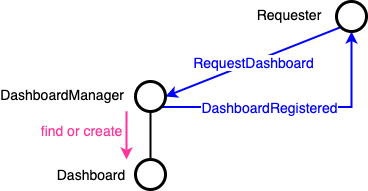

The diagram above was exported from draw.io. Its source (the exported page's mxGraphModel, read from the mxfile embedded in the PNG):
<mxGraphModel dx="1186" dy="741" grid="1" gridSize="10" guides="1" tooltips="1" connect="1" arrows="1" fold="1" page="1" pageScale="1" pageWidth="827" pageHeight="1169" math="0" shadow="0">
  <root>
    <mxCell id="0" />
    <mxCell id="1" parent="0" />
    <mxCell id="2" value="&lt;font style=&quot;font-size: 14px&quot;&gt;DashboardManager&lt;/font&gt;" style="text;html=1;strokeColor=none;fillColor=none;align=center;verticalAlign=middle;whiteSpace=wrap;rounded=0;" vertex="1" parent="1">
      <mxGeometry x="78" y="143" width="40" height="20" as="geometry" />
    </mxCell>
    <mxCell id="3" value="&lt;font style=&quot;font-size: 14px&quot;&gt;Dashboard&lt;br&gt;&lt;/font&gt;" style="text;html=1;strokeColor=none;fillColor=none;align=center;verticalAlign=middle;whiteSpace=wrap;rounded=0;" vertex="1" parent="1">
      <mxGeometry x="107" y="223" width="40" height="20" as="geometry" />
    </mxCell>
    <mxCell id="4" value="" style="endArrow=none;html=1;strokeWidth=2;entryX=0.5;entryY=1;entryDx=0;entryDy=0;exitX=0.5;exitY=0;exitDx=0;exitDy=0;" edge="1" source="14" target="13" parent="1">
      <mxGeometry width="50" height="50" relative="1" as="geometry">
        <mxPoint x="177" y="380" as="sourcePoint" />
        <mxPoint x="227" y="330" as="targetPoint" />
      </mxGeometry>
    </mxCell>
    <mxCell id="5" value="" style="endArrow=classic;html=1;strokeColor=#0000FF;strokeWidth=2;exitX=0;exitY=1;exitDx=0;exitDy=0;entryX=1;entryY=0.5;entryDx=0;entryDy=0;" edge="1" source="12" target="13" parent="1">
      <mxGeometry relative="1" as="geometry">
        <mxPoint x="201" y="450" as="sourcePoint" />
        <mxPoint x="467" y="450" as="targetPoint" />
      </mxGeometry>
    </mxCell>
    <mxCell id="6" value="&lt;font style=&quot;font-size: 14px&quot; color=&quot;#0000ff&quot;&gt;RequestDashboard&lt;/font&gt;" style="edgeLabel;resizable=0;html=1;align=center;verticalAlign=middle;spacingLeft=0;" connectable="0" vertex="1" parent="5">
      <mxGeometry relative="1" as="geometry" />
    </mxCell>
    <mxCell id="7" value="" style="endArrow=classic;html=1;strokeColor=#0000FF;strokeWidth=2;entryX=0.5;entryY=1;entryDx=0;entryDy=0;edgeStyle=orthogonalEdgeStyle;exitX=1;exitY=1;exitDx=0;exitDy=0;rounded=0;" edge="1" source="13" target="12" parent="1">
      <mxGeometry relative="1" as="geometry">
        <mxPoint x="387" y="235" as="sourcePoint" />
        <mxPoint x="247" y="340" as="targetPoint" />
      </mxGeometry>
    </mxCell>
    <mxCell id="8" value="&lt;font style=&quot;font-size: 14px&quot; color=&quot;#0000ff&quot;&gt;DashboardRegistered&lt;/font&gt;" style="edgeLabel;resizable=0;html=1;align=center;verticalAlign=middle;spacingBottom=0;spacingRight=50;" connectable="0" vertex="1" parent="7">
      <mxGeometry relative="1" as="geometry" />
    </mxCell>
    <mxCell id="9" value="&lt;font style=&quot;font-size: 14px&quot;&gt;Requester&lt;/font&gt;" style="text;html=1;strokeColor=none;fillColor=none;align=center;verticalAlign=middle;whiteSpace=wrap;rounded=0;" vertex="1" parent="1">
      <mxGeometry x="305" y="63" width="40" height="20" as="geometry" />
    </mxCell>
    <mxCell id="10" value="" style="endArrow=classic;html=1;strokeWidth=2;strokeColor=#FF3399;" edge="1" parent="1">
      <mxGeometry relative="1" as="geometry">
        <mxPoint x="162" y="170" as="sourcePoint" />
        <mxPoint x="162" y="218" as="targetPoint" />
      </mxGeometry>
    </mxCell>
    <mxCell id="11" value="&lt;font color=&quot;#ff3399&quot;&gt;&lt;span style=&quot;font-size: 14px&quot;&gt;find or create&lt;/span&gt;&lt;/font&gt;" style="edgeLabel;resizable=0;html=1;align=center;verticalAlign=middle;spacingLeft=0;spacingRight=92;spacingBottom=12;" connectable="0" vertex="1" parent="10">
      <mxGeometry relative="1" as="geometry" />
    </mxCell>
    <mxCell id="12" value="" style="ellipse;whiteSpace=wrap;html=1;aspect=fixed;strokeWidth=3;" vertex="1" parent="1">
      <mxGeometry x="372" y="60" width="30" height="30" as="geometry" />
    </mxCell>
    <mxCell id="13" value="" style="ellipse;whiteSpace=wrap;html=1;aspect=fixed;strokeWidth=3;" vertex="1" parent="1">
      <mxGeometry x="171" y="140" width="30" height="30" as="geometry" />
    </mxCell>
    <mxCell id="14" value="" style="ellipse;whiteSpace=wrap;html=1;aspect=fixed;strokeWidth=3;" vertex="1" parent="1">
      <mxGeometry x="171" y="218" width="30" height="30" as="geometry" />
    </mxCell>
  </root>
</mxGraphModel>